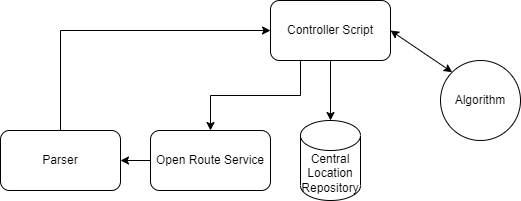

The diagram above was exported from draw.io. Its source (the exported page's mxGraphModel, read from the mxfile embedded in the PNG):
<mxGraphModel dx="868" dy="450" grid="1" gridSize="10" guides="1" tooltips="1" connect="1" arrows="1" fold="1" page="1" pageScale="1" pageWidth="850" pageHeight="1100" math="0" shadow="0">
  <root>
    <mxCell id="0" />
    <mxCell id="1" parent="0" />
    <mxCell id="SpZ3Ym-SdkxxnzJkBGQn-1" value="Central Location Repository" style="shape=cylinder3;whiteSpace=wrap;html=1;boundedLbl=1;backgroundOutline=1;size=15;" vertex="1" parent="1">
      <mxGeometry x="390" y="700" width="60" height="80" as="geometry" />
    </mxCell>
    <mxCell id="SpZ3Ym-SdkxxnzJkBGQn-9" style="edgeStyle=orthogonalEdgeStyle;rounded=0;orthogonalLoop=1;jettySize=auto;html=1;exitX=0.5;exitY=1;exitDx=0;exitDy=0;entryX=0.5;entryY=0;entryDx=0;entryDy=0;entryPerimeter=0;" edge="1" parent="1" source="SpZ3Ym-SdkxxnzJkBGQn-2" target="SpZ3Ym-SdkxxnzJkBGQn-1">
      <mxGeometry relative="1" as="geometry" />
    </mxCell>
    <mxCell id="SpZ3Ym-SdkxxnzJkBGQn-11" style="edgeStyle=orthogonalEdgeStyle;rounded=0;orthogonalLoop=1;jettySize=auto;html=1;exitX=0.25;exitY=1;exitDx=0;exitDy=0;entryX=0.5;entryY=0;entryDx=0;entryDy=0;" edge="1" parent="1" source="SpZ3Ym-SdkxxnzJkBGQn-2" target="SpZ3Ym-SdkxxnzJkBGQn-3">
      <mxGeometry relative="1" as="geometry" />
    </mxCell>
    <mxCell id="SpZ3Ym-SdkxxnzJkBGQn-2" value="Controller Script" style="rounded=1;whiteSpace=wrap;html=1;" vertex="1" parent="1">
      <mxGeometry x="360" y="580" width="120" height="60" as="geometry" />
    </mxCell>
    <mxCell id="SpZ3Ym-SdkxxnzJkBGQn-12" style="edgeStyle=orthogonalEdgeStyle;rounded=0;orthogonalLoop=1;jettySize=auto;html=1;exitX=0;exitY=0.5;exitDx=0;exitDy=0;entryX=1;entryY=0.5;entryDx=0;entryDy=0;" edge="1" parent="1" source="SpZ3Ym-SdkxxnzJkBGQn-3" target="SpZ3Ym-SdkxxnzJkBGQn-4">
      <mxGeometry relative="1" as="geometry" />
    </mxCell>
    <mxCell id="SpZ3Ym-SdkxxnzJkBGQn-3" value="Open Route Service" style="rounded=1;whiteSpace=wrap;html=1;" vertex="1" parent="1">
      <mxGeometry x="240" y="710" width="120" height="60" as="geometry" />
    </mxCell>
    <mxCell id="SpZ3Ym-SdkxxnzJkBGQn-13" style="edgeStyle=orthogonalEdgeStyle;rounded=0;orthogonalLoop=1;jettySize=auto;html=1;exitX=0.5;exitY=0;exitDx=0;exitDy=0;entryX=0;entryY=0.5;entryDx=0;entryDy=0;" edge="1" parent="1" source="SpZ3Ym-SdkxxnzJkBGQn-4" target="SpZ3Ym-SdkxxnzJkBGQn-2">
      <mxGeometry relative="1" as="geometry" />
    </mxCell>
    <mxCell id="SpZ3Ym-SdkxxnzJkBGQn-4" value="Parser" style="rounded=1;whiteSpace=wrap;html=1;" vertex="1" parent="1">
      <mxGeometry x="90" y="710" width="120" height="60" as="geometry" />
    </mxCell>
    <mxCell id="SpZ3Ym-SdkxxnzJkBGQn-5" value="Algorithm" style="ellipse;whiteSpace=wrap;html=1;aspect=fixed;" vertex="1" parent="1">
      <mxGeometry x="530" y="640" width="80" height="80" as="geometry" />
    </mxCell>
    <mxCell id="SpZ3Ym-SdkxxnzJkBGQn-8" value="" style="endArrow=classic;startArrow=classic;html=1;rounded=0;exitX=1;exitY=0.5;exitDx=0;exitDy=0;entryX=0;entryY=0;entryDx=0;entryDy=0;" edge="1" parent="1" source="SpZ3Ym-SdkxxnzJkBGQn-2" target="SpZ3Ym-SdkxxnzJkBGQn-5">
      <mxGeometry width="50" height="50" relative="1" as="geometry">
        <mxPoint x="400" y="680" as="sourcePoint" />
        <mxPoint x="450" y="630" as="targetPoint" />
      </mxGeometry>
    </mxCell>
  </root>
</mxGraphModel>